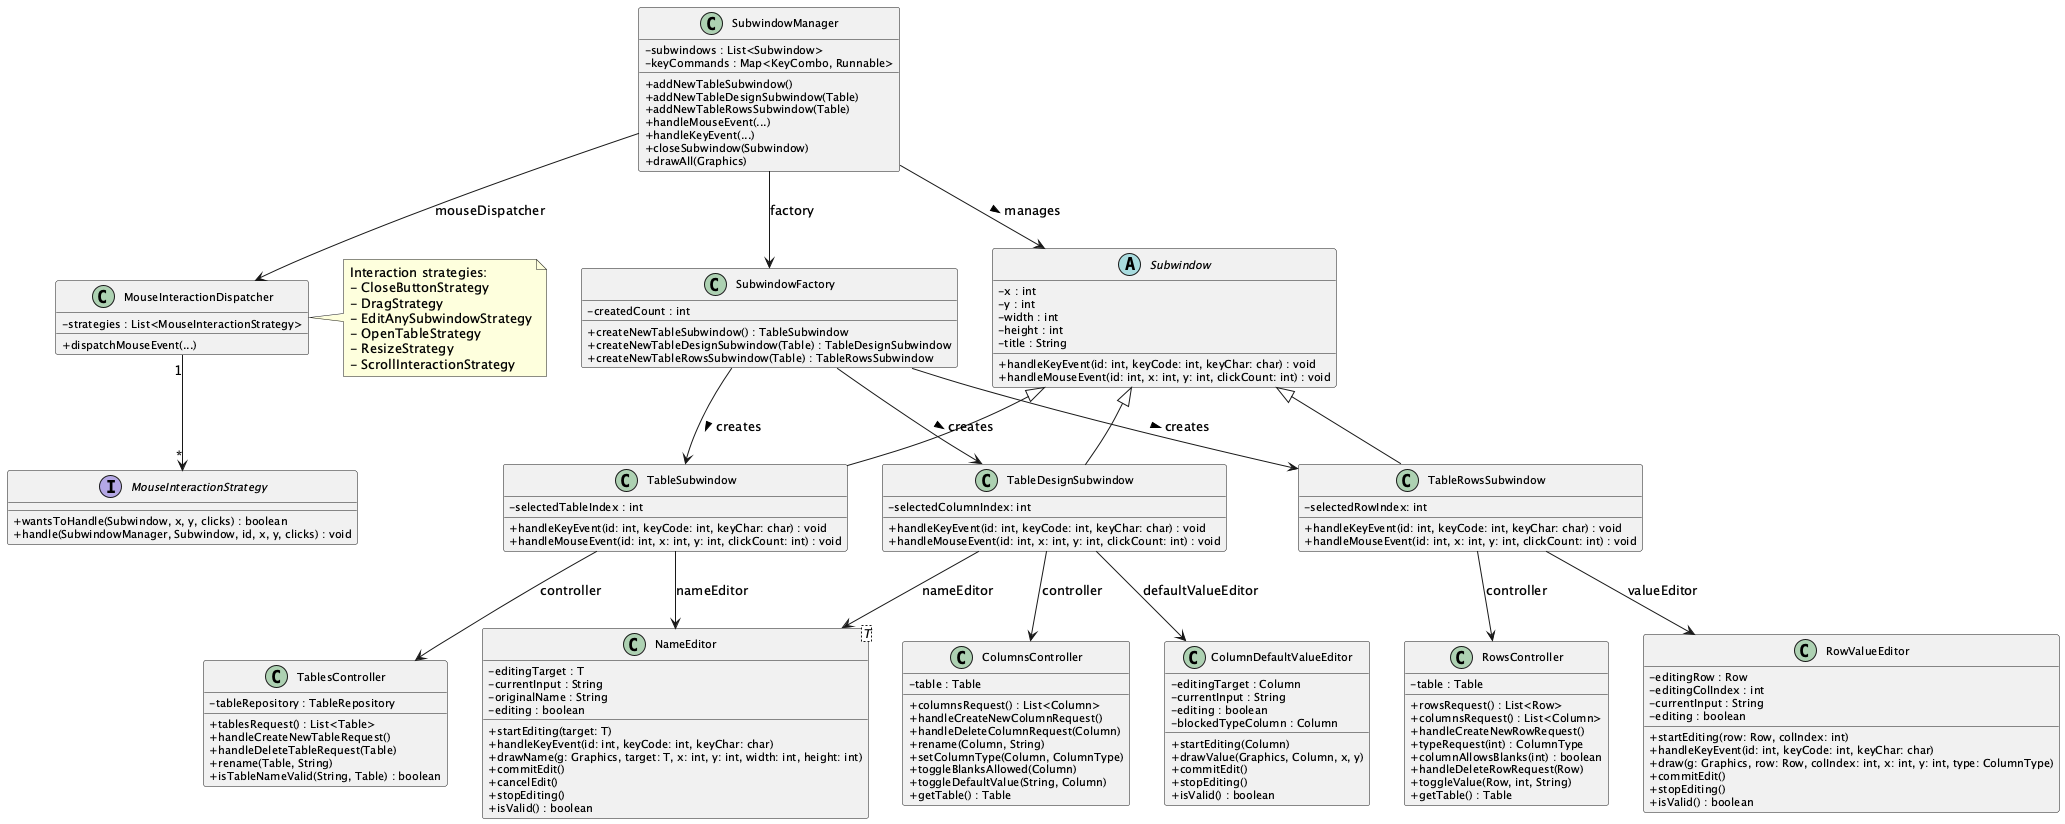

The diagram above was rendered by PlantUML. Its source (embedded in the PNG):
@startuml
skinparam classAttributeIconSize 0
skinparam classFontSize 12
skinparam classAttributeFontSize 11

' === UI Core ===
class SubwindowManager
class MouseInteractionDispatcher

' === Subwindows ===
abstract class Subwindow
class TableSubwindow
class TableDesignSubwindow
class TableRowsSubwindow

Subwindow <|-- TableSubwindow
Subwindow <|-- TableDesignSubwindow
Subwindow <|-- TableRowsSubwindow

class SubwindowFactory
class MouseInteractionDispatcher

class SubwindowManager {
    - subwindows : List<Subwindow>
    - keyCommands : Map<KeyCombo, Runnable>

    + addNewTableSubwindow()
    + addNewTableDesignSubwindow(Table)
    + addNewTableRowsSubwindow(Table)
    + handleMouseEvent(...)
    + handleKeyEvent(...)
    + closeSubwindow(Subwindow)
    + drawAll(Graphics)
}


class MouseInteractionDispatcher {
    - strategies : List<MouseInteractionStrategy>
    + dispatchMouseEvent(...)
}

interface MouseInteractionStrategy {
    + wantsToHandle(Subwindow, x, y, clicks) : boolean
    + handle(SubwindowManager, Subwindow, id, x, y, clicks) : void
}

class SubwindowFactory {
    - createdCount : int
    + createNewTableSubwindow() : TableSubwindow
    + createNewTableDesignSubwindow(Table) : TableDesignSubwindow
    + createNewTableRowsSubwindow(Table) : TableRowsSubwindow
}


abstract class Subwindow {
    - x : int
    - y : int
    - width : int
    - height : int
    - title : String
    + handleKeyEvent(id: int, keyCode: int, keyChar: char) : void
    + handleMouseEvent(id: int, x: int, y: int, clickCount: int) : void
}

class TableSubwindow {
    - selectedTableIndex : int
        + handleKeyEvent(id: int, keyCode: int, keyChar: char) : void
    + handleMouseEvent(id: int, x: int, y: int, clickCount: int) : void
}

class TableDesignSubwindow {
    - selectedColumnIndex: int
    + handleKeyEvent(id: int, keyCode: int, keyChar: char) : void
    + handleMouseEvent(id: int, x: int, y: int, clickCount: int) : void
}

class TableRowsSubwindow {
    - selectedRowIndex: int
    + handleKeyEvent(id: int, keyCode: int, keyChar: char) : void
    + handleMouseEvent(id: int, x: int, y: int, clickCount: int) : void
}


SubwindowManager --> Subwindow : manages >
SubwindowManager --> SubwindowFactory : factory
SubwindowManager --> MouseInteractionDispatcher : mouseDispatcher
MouseInteractionDispatcher "1" --> "*" MouseInteractionStrategy
SubwindowFactory --> TableSubwindow : creates >
SubwindowFactory --> TableDesignSubwindow : creates >
SubwindowFactory --> TableRowsSubwindow : creates >

note right of MouseInteractionDispatcher
  Interaction strategies:
  - CloseButtonStrategy
  - DragStrategy
  - EditAnySubwindowStrategy
  - OpenTableStrategy
  - ResizeStrategy
  - ScrollInteractionStrategy
end note

' === Controllers ===
class ColumnsController {
    - table : Table
    + columnsRequest() : List<Column>
    + handleCreateNewColumnRequest()
    + handleDeleteColumnRequest(Column)
    + rename(Column, String)
    + setColumnType(Column, ColumnType)
    + toggleBlanksAllowed(Column)
    + toggleDefaultValue(String, Column)
    + getTable() : Table
}

class RowsController {
    - table : Table
    + rowsRequest() : List<Row>
    + columnsRequest() : List<Column>
    + handleCreateNewRowRequest()
    + typeRequest(int) : ColumnType
    + columnAllowsBlanks(int) : boolean
    + handleDeleteRowRequest(Row)
    + toggleValue(Row, int, String)
    + getTable() : Table
}

class TablesController {
    - tableRepository : TableRepository
    + tablesRequest() : List<Table>
    + handleCreateNewTableRequest()
    + handleDeleteTableRequest(Table)
    + rename(Table, String)
    + isTableNameValid(String, Table) : boolean
}

TableSubwindow --> TablesController : controller
TableDesignSubwindow --> ColumnsController : controller
TableRowsSubwindow --> RowsController : controller

' === Editors & Strategies ===
class NameEditor<T> {
    - editingTarget : T
    - currentInput : String
    - originalName : String
    - editing : boolean
    + startEditing(target: T)
    + handleKeyEvent(id: int, keyCode: int, keyChar: char)
    + drawName(g: Graphics, target: T, x: int, y: int, width: int, height: int)
    + commitEdit()
    + cancelEdit()
    + stopEditing()
    + isValid() : boolean
}
class ColumnDefaultValueEditor {
    - editingTarget : Column
    - currentInput : String
    - editing : boolean
    - blockedTypeColumn : Column

    + startEditing(Column)
    + drawValue(Graphics, Column, x, y)
    + commitEdit()
    + stopEditing()
    + isValid() : boolean

}

class RowValueEditor {
    - editingRow : Row
    - editingColIndex : int
    - currentInput : String
    - editing : boolean
    + startEditing(row: Row, colIndex: int)
    + handleKeyEvent(id: int, keyCode: int, keyChar: char)
    + draw(g: Graphics, row: Row, colIndex: int, x: int, y: int, type: ColumnType)
    + commitEdit()
    + stopEditing()
    + isValid() : boolean
}

TableSubwindow --> NameEditor : nameEditor
TableDesignSubwindow --> NameEditor : nameEditor
TableDesignSubwindow --> ColumnDefaultValueEditor : defaultValueEditor
TableRowsSubwindow --> RowValueEditor: valueEditor

@enduml